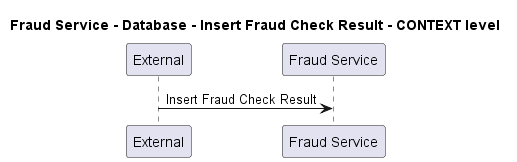

The diagram above was rendered by PlantUML. Its source (embedded in the PNG):
@startuml
!pragma layout smetana

title Fraud Service - Database - Insert Fraud Check Result - CONTEXT level

participant "External" as C4InterFlow.SoftwareSystems.ExternalSystem
participant "Fraud Service" as ECommercePlatform.SoftwareSystems.FraudService

C4InterFlow.SoftwareSystems.ExternalSystem -> ECommercePlatform.SoftwareSystems.FraudService : Insert Fraud Check Result


@enduml